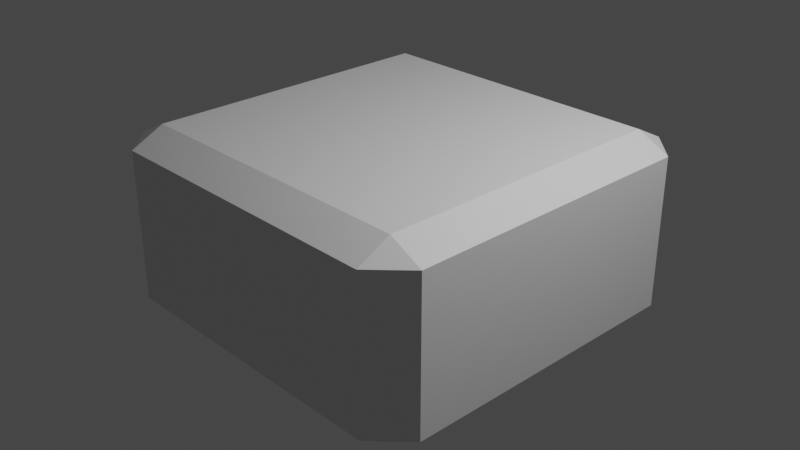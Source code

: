 # Source: platform.blend  (saved by Blender 3.6.13; exported with 4.5.12 LTS)
import bpy
from mathutils import Matrix  # noqa: F401  (used for matrix-valued properties, if any)

bpy.ops.wm.read_factory_settings(use_empty=True)
scene = bpy.context.scene
scene.name = 'Scene'

# ---- collections
col_collection = bpy.data.collections.new('Collection'); scene.collection.children.link(col_collection)

# ---- materials (node trees are filled in below, after node groups)
mat_material = bpy.data.materials.new('Material')
mat_material.alpha_threshold = 0.0
mat_material.use_transparent_shadow = False
mat_material.roughness = 0.5
mat_material.line_color = (0.0, 0.0, 0.0, 1.0)

# ---- material node trees
mat_material.use_nodes = True; mat_material.node_tree.nodes.clear()
_N = mat_material.node_tree.nodes; _L = mat_material.node_tree.links
n0 = _N.new('ShaderNodeOutputMaterial'); n0.name = 'Material Output'; n0.location = (300, 300)
n1 = _N.new('ShaderNodeBsdfPrincipled'); n1.name = 'Principled BSDF'; n1.location = (10, 300)
n1.distribution = 'GGX'
n1.subsurface_method = 'RANDOM_WALK_SKIN'
n1.inputs[3].default_value = 1.45
n1.inputs[27].default_value = (0.0, 0.0, 0.0, 1.0)
n1.inputs[28].default_value = 1.0
_L.new(n1.outputs[0], n0.inputs[0])
n0.is_active_output = True

# ---- world
world_world = bpy.data.worlds.new('World'); scene.world = world_world
world_world.use_nodes = True; world_world.node_tree.nodes.clear()
_N = world_world.node_tree.nodes; _L = world_world.node_tree.links
n0 = _N.new('ShaderNodeOutputWorld'); n0.name = 'World Output'; n0.location = (300, 300)
n1 = _N.new('ShaderNodeBackground'); n1.name = 'Background'; n1.location = (10, 300)
n1.inputs[0].default_value = (0.05088, 0.05088, 0.05088, 1.0)
_L.new(n1.outputs[0], n0.inputs[0])
n0.is_active_output = True
world_world.color = (0.05088, 0.05088, 0.05088)
world_world.use_sun_shadow = False
world_world.sun_shadow_jitter_overblur = 0.0

# ---- cameras
cam_camera = bpy.data.cameras.new('Camera')
cam_camera.clip_end = 100.0
cam_camera.ortho_scale = 7.314

# ---- lights
light_light = bpy.data.lights.new('Light', 'POINT')
light_light.transmission_factor = 0.0
light_light.energy = 1000.0
light_light.shadow_soft_size = 0.1
light_light.shadow_maximum_resolution = 0.006
light_light.use_absolute_resolution = True

# ---- meshes
me_cube = bpy.data.meshes.new('Cube')
me_cube.from_pydata([(1.0, 1.0, 1.0), (1.0, 1.0, -1.0), (1.0, -1.0, 1.0), (1.0, -1.0, -1.0), (-1.0, 1.0, 1.0), (-1.0, 1.0, -1.0), (-1.0, -1.0, 1.0), (-1.0, -1.0, -1.0), (1.0, 1.0, 0.2688), (1.0, 1.0, -0.3978), (-1.0, -1.0, -0.3978), (-1.0, -1.0, 0.2688), (1.0, -1.0, 0.2688), (1.0, -1.0, -0.3978), (-1.0, 1.0, 0.2688), (-1.0, 1.0, -0.3978)], [], [(0, 4, 6, 2), (12, 2, 6, 11), (11, 6, 4, 14), (5, 1, 3, 7), (8, 0, 2, 12), (14, 4, 0, 8), (5, 15, 9, 1), (15, 14, 8, 9), (1, 9, 13, 3), (9, 8, 12, 13), (7, 10, 15, 5), (10, 11, 14, 15), (3, 13, 10, 7), (13, 12, 11, 10)])
_uv = me_cube.uv_layers.new(name='UVMap')
_uv.uv.foreach_set('vector', [0.625, 0.5, 0.875, 0.5, 0.875, 0.75, 0.625, 0.75, 0.5336, 0.75, 0.625, 0.75, 0.625, 1.0, 0.5336, 1.0, 0.5336, 0.0, 0.625, 0.0, 0.625, 0.25, 0.5336, 0.25, 0.125, 0.5, 0.375, 0.5, 0.375, 0.75, 0.125, 0.75, 0.5336, 0.5, 0.625, 0.5, 0.625, 0.75, 0.5336, 0.75, 0.5336, 0.25, 0.625, 0.25, 0.625, 0.5, 0.5336, 0.5, 0.375, 0.25, 0.4503, 0.25, 0.4503, 0.5, 0.375, 0.5, 0.4503, 0.25, 0.5336, 0.25, 0.5336, 0.5, 0.4503, 0.5, 0.375, 0.5, 0.4503, 0.5, 0.4503, 0.75, 0.375, 0.75, 0.4503, 0.5, 0.5336, 0.5, 0.5336, 0.75, 0.4503, 0.75, 0.375, 0.0, 0.4503, 0.0, 0.4503, 0.25, 0.375, 0.25, 0.4503, 0.0, 0.5336, 0.0, 0.5336, 0.25, 0.4503, 0.25, 0.375, 0.75, 0.4503, 0.75, 0.4503, 1.0, 0.375, 1.0, 0.4503, 0.75, 0.5336, 0.75, 0.5336, 1.0, 0.4503, 1.0])
me_cube.materials.append(mat_material)
me_cube.use_mirror_vertex_groups = False
me_cube.update()

# ---- objects
ob_cube = bpy.data.objects.new('Cube', me_cube)
ob_light = bpy.data.objects.new('Light', light_light)
ob_camera = bpy.data.objects.new('Camera', cam_camera)

# ---- transforms, parenting, visibility, modifiers, constraints
ob_cube.location = (0.0, 0.0, 0.0)
ob_cube.scale = (2.0, 2.0, 1.0)
ob_cube.lock_rotations_4d = False
ob_cube.empty_display_type = 'ARROWS'
ob_cube.lineart.crease_threshold = 0.0
_m = ob_cube.modifiers.new('Bevel', 'BEVEL')
_m.width = 0.18
_m.width_pct = 0.18
ob_light.location = (4.076, 1.005, 5.904)
ob_light.rotation_euler = (0.6503, 0.05522, 1.866)
ob_light.lock_rotations_4d = False
ob_light.empty_display_type = 'ARROWS'
ob_light.color = (0.0, 0.0, 0.0, 0.0)
ob_light.lineart.crease_threshold = 0.0
ob_camera.location = (7.359, -6.926, 4.958)
ob_camera.rotation_euler = (1.109, 0.0, 0.8149)
ob_camera.lock_rotations_4d = False
ob_camera.empty_display_type = 'ARROWS'
ob_camera.color = (0.0, 0.0, 0.0, 0.0)
ob_camera.display_type = 'WIRE'
ob_camera.lineart.crease_threshold = 0.0

# ---- collection membership
col_collection.objects.link(ob_cube)
col_collection.objects.link(ob_light)
col_collection.objects.link(ob_camera)

# ---- scene / render settings (as saved in the file)
scene.camera = ob_camera
scene.frame_start = 1; scene.frame_end = 250; scene.frame_set(1)
scene.render.engine = 'BLENDER_EEVEE_NEXT'
scene.cycles.sampling_pattern = 'TABULATED_SOBOL'
scene.view_settings.view_transform = 'Filmic'
bpy.context.view_layer.update()
